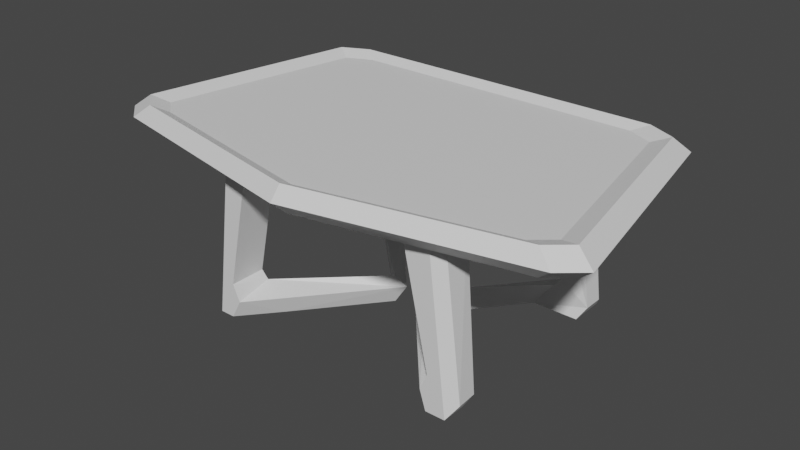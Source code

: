 # Source: table.blend  (saved by Blender 3.3.6; exported with 4.5.12 LTS)
import bpy
from mathutils import Matrix  # noqa: F401  (used for matrix-valued properties, if any)

bpy.ops.wm.read_factory_settings(use_empty=True)
scene = bpy.context.scene
scene.name = 'Scene'

# ---- collections
col_collection = bpy.data.collections.new('Collection'); scene.collection.children.link(col_collection)

# ---- materials (node trees are filled in below, after node groups)
mat_material = bpy.data.materials.new('Material')
mat_material.alpha_threshold = 0.0
mat_material.use_transparent_shadow = False
mat_material.roughness = 0.5
mat_material.line_color = (0.0, 0.0, 0.0, 1.0)

# ---- material node trees
mat_material.use_nodes = True; mat_material.node_tree.nodes.clear()
_N = mat_material.node_tree.nodes; _L = mat_material.node_tree.links
n0 = _N.new('ShaderNodeOutputMaterial'); n0.name = 'Material Output'; n0.location = (300, 300)
n1 = _N.new('ShaderNodeBsdfPrincipled'); n1.name = 'Principled BSDF'; n1.location = (10, 300)
n1.distribution = 'GGX'
n1.subsurface_method = 'RANDOM_WALK_SKIN'
n1.inputs[3].default_value = 1.45
n1.inputs[27].default_value = (0.0, 0.0, 0.0, 1.0)
n1.inputs[28].default_value = 1.0
_L.new(n1.outputs[0], n0.inputs[0])
n0.is_active_output = True

# ---- world
world_world = bpy.data.worlds.new('World'); scene.world = world_world
world_world.use_nodes = True; world_world.node_tree.nodes.clear()
_N = world_world.node_tree.nodes; _L = world_world.node_tree.links
n0 = _N.new('ShaderNodeOutputWorld'); n0.name = 'World Output'; n0.location = (300, 300)
n1 = _N.new('ShaderNodeBackground'); n1.name = 'Background'; n1.location = (10, 300)
n1.inputs[0].default_value = (0.05088, 0.05088, 0.05088, 1.0)
_L.new(n1.outputs[0], n0.inputs[0])
n0.is_active_output = True
world_world.color = (0.05088, 0.05088, 0.05088)
world_world.use_sun_shadow = False
world_world.sun_shadow_jitter_overblur = 0.0

# ---- meshes
me_cube = bpy.data.meshes.new('Cube')
me_cube.from_pydata([(-0.7561, 0.8195, -1.69), (-0.6451, 0.92, -1.69), (0.9213, -0.8419, -1.69), (0.8375, -0.9796, -1.69), (-0.8375, -0.9796, -1.69), (-0.9213, -0.8419, -1.69), (0.6451, 0.92, -1.69), (0.7561, 0.8195, -1.69), (0.0, -1.396, -1.0), (0.0, -1.26, -0.1865), (0.7377, 0.8095, -0.1865), (0.609, 0.9242, -0.1865), (0.6927, 1.0, -1.0), (0.8119, 0.8921, -1.0), (0.8282, -0.9469, -0.1865), (0.9228, -0.7913, -0.1865), (0.9893, -0.892, -1.0), (0.8993, -1.04, -1.0), (-0.609, 0.9242, -0.1865), (-0.7377, 0.8095, -0.1865), (-0.8119, 0.8921, -1.0), (-0.6927, 1.0, -1.0), (-0.9228, -0.7913, -0.1865), (-0.8282, -0.9469, -0.1865), (-0.8993, -1.04, -1.0), (-0.9893, -0.892, -1.0), (0.0, -1.311, -1.69), (-0.5923, 0.8312, -1.408), (-0.6942, 0.7389, -1.408), (0.7689, -0.9129, -1.408), (0.8458, -0.7864, -1.408), (0.0, -1.217, -1.408), (-0.7689, -0.9129, -1.408), (0.6942, 0.7389, -1.408), (-0.8458, -0.7864, -1.408), (0.5923, 0.8312, -1.408)], [(8, 9)], [(17, 8, 26, 3), (25, 22, 19, 20), (7, 2, 30, 33), (17, 14, 9, 23, 24, 8), (10, 11, 18, 19, 22, 23, 9, 14, 15), (13, 10, 15, 16), (10, 13, 12, 11), (24, 23, 22, 25), (14, 17, 16, 15), (18, 21, 20, 19), (21, 18, 11, 12), (20, 21, 1, 0), (24, 25, 5, 4), (13, 16, 2, 7), (8, 24, 4, 26), (12, 13, 7, 6), (21, 12, 6, 1), (25, 20, 0, 5), (16, 17, 3, 2), (28, 27, 35, 33, 30, 29, 31, 32, 34), (6, 7, 33, 35), (1, 6, 35, 27), (4, 5, 34, 32), (3, 26, 31, 29), (2, 3, 29, 30), (0, 1, 27, 28), (26, 4, 32, 31), (5, 0, 28, 34)])
_uv = me_cube.uv_layers.new(name='UVMap')
_uv.uv.foreach_set('vector', [0.375, 0.7626, 0.375, 0.875, 0.375, 0.875, 0.375, 0.7626, 0.375, 0.0135, 0.625, 0.01568, 0.625, 0.2343, 0.375, 0.2365, 0.375, 0.5135, 0.375, 0.7365, 0.375, 0.7365, 0.375, 0.5135, 0.375, 0.7626, 0.625, 0.7644, 0.625, 0.875, 0.625, 0.9856, 0.375, 0.9874, 0.375, 0.875, 0.625, 0.5157, 0.6449, 0.5, 0.8551, 0.5, 0.875, 0.5157, 0.875, 0.7343, 0.8606, 0.75, 0.75, 0.75, 0.6394, 0.75, 0.625, 0.7343, 0.375, 0.5135, 0.625, 0.5157, 0.625, 0.7343, 0.375, 0.7365, 0.625, 0.5157, 0.375, 0.5135, 0.375, 0.4831, 0.625, 0.4801, 0.3754, 0.0, 0.625, 0.0, 0.625, 0.01568, 0.375, 0.0135, 0.625, 0.7644, 0.375, 0.7626, 0.375, 0.7365, 0.625, 0.7343, 0.625, 0.2699, 0.375, 0.2669, 0.375, 0.2365, 0.625, 0.2343, 0.375, 0.2669, 0.625, 0.2699, 0.625, 0.4801, 0.375, 0.4831, 0.375, 0.2365, 0.375, 0.2669, 0.375, 0.2669, 0.375, 0.2365, 0.3754, 0.0, 0.375, 0.0135, 0.375, 0.0135, 0.3754, 0.0, 0.375, 0.5135, 0.375, 0.7365, 0.375, 0.7365, 0.375, 0.5135, 0.375, 0.875, 0.375, 0.9874, 0.375, 0.9874, 0.375, 0.875, 0.375, 0.4831, 0.375, 0.5135, 0.375, 0.5135, 0.375, 0.4831, 0.375, 0.2669, 0.375, 0.4831, 0.375, 0.4831, 0.375, 0.2669, 0.375, 0.0135, 0.375, 0.2365, 0.375, 0.2365, 0.375, 0.0135, 0.375, 0.7365, 0.375, 0.7626, 0.375, 0.7626, 0.375, 0.7365, 0.375, 0.2365, 0.375, 0.2669, 0.375, 0.4831, 0.375, 0.5135, 0.375, 0.7365, 0.375, 0.7626, 0.375, 0.875, 0.375, 0.9874, 0.375, 0.0135, 0.375, 0.4831, 0.375, 0.5135, 0.375, 0.5135, 0.375, 0.4831, 0.375, 0.2669, 0.375, 0.4831, 0.375, 0.4831, 0.375, 0.2669, 0.3754, 0.0, 0.375, 0.0135, 0.375, 0.0135, 0.3754, 0.0, 0.375, 0.7626, 0.375, 0.875, 0.375, 0.875, 0.375, 0.7626, 0.375, 0.7365, 0.375, 0.7626, 0.375, 0.7626, 0.375, 0.7365, 0.375, 0.2365, 0.375, 0.2669, 0.375, 0.2669, 0.375, 0.2365, 0.375, 0.875, 0.375, 0.9874, 0.375, 0.9874, 0.375, 0.875, 0.375, 0.0135, 0.375, 0.2365, 0.375, 0.2365, 0.375, 0.0135])
me_cube.materials.append(mat_material)
me_cube.use_mirror_x = True
me_cube.use_mirror_vertex_groups = False
me_cube.update()
me_cube_004 = bpy.data.meshes.new('Cube.004')
me_cube_004.from_pydata([(1.0, 1.0, 1.0), (-0.138, 1.0, -1.0), (1.0, -1.0, 1.0), (-0.138, -1.0, -1.121), (-1.0, 1.0, 1.0), (-1.53, 1.0, -1.4), (-1.53, -1.0, -1.4), (1.0, 1.0, -1.4), (-0.708, -1.0, -1.4), (5.292, 5.528, -1.122), (4.621, 5.426, -0.9983), (4.621, 5.426, -1.4), (1.0, 11.85, 1.0), (-0.138, 11.85, -1.121), (1.0, 9.852, 1.0), (-0.138, 9.852, -1.0), (-1.0, 9.852, 1.0), (-1.533, 11.85, -1.399), (-1.53, 10.54, -1.4), (-0.4638, 11.85, -1.4), (-0.511, 11.17, -1.4), (-0.5367, 1.0, -0.8841), (-0.5367, -1.0, -0.8841), (-0.5306, 11.85, -0.877), (-0.5306, 9.852, -0.877), (-1.977, 0.745, -1.209), (-1.92, 10.23, -1.217), (-1.0, -0.3552, 1.0), (-0.2949, -1.0, 1.0), (-1.53, -1.0, -1.4), (-1.977, -0.3552, -1.209), (-0.4754, 11.85, 1.0), (-1.0, 11.37, 1.0), (-1.999, 11.37, -1.214)], [], [(27, 4, 25, 30), (26, 33, 17, 18), (21, 0, 2, 22), (0, 4, 27, 28, 2), (5, 7, 8, 6), (7, 1, 10, 11), (10, 9, 11), (19, 13, 9, 11, 20), (1, 3, 9, 10), (31, 12, 23, 13, 19, 17), (1, 7, 5, 25, 4, 0, 21), (16, 26, 18, 20, 15, 24, 14), (23, 12, 14, 24), (17, 19, 20, 18), (13, 15, 10, 9), (15, 20, 11, 10), (8, 7, 11, 9, 3), (1, 21, 22, 3), (13, 23, 24, 15), (29, 30, 25, 5, 6), (12, 31, 32, 16, 14), (27, 30, 29, 28), (28, 29, 6, 8, 3, 22, 2), (33, 32, 31, 17), (16, 32, 33, 26)])
_uv = me_cube_004.uv_layers.new(name='UVMap')
_uv.uv.foreach_set('vector', [0.625, 0.7582, 0.625, 0.25, 0.1648, 0.4801, 0.3207, 0.8324, 0.3897, 1.0, 0.2109, 0.6088, 0.125, 0.5, 0.375, 1.0, 0.398, 0.5, 0.625, 0.5, 0.625, 0.75, 0.398, 0.75, 0.625, 0.5, 0.875, 0.5, 0.875, 0.6694, 0.7869, 0.75, 0.625, 0.75, 0.125, 0.5, 0.375, 0.5, 0.375, 0.75, 0.125, 0.75, 0.375, 0.5, 0.375, 0.5, 0.375, 0.5, 0.375, 0.5, 0.375, 0.5, 0.375, 0.75, 0.375, 0.5, 0.375, 0.5, 0.375, 0.5, 0.375, 0.5, 0.375, 0.75, 0.375, 0.75, 0.375, 0.5, 0.375, 0.75, 0.375, 0.75, 0.375, 0.5, 0.625, 0.3156, 0.625, 0.5, 0.3989, 0.5, 0.375, 0.5, 0.375, 0.5, 0.3752, 0.25, 0.375, 0.5, 0.375, 0.5, 0.375, 0.25, 0.3949, 0.25, 0.625, 0.25, 0.625, 0.5, 0.398, 0.5, 0.625, 1.0, 0.3897, 1.0, 0.375, 1.0, 0.375, 0.75, 0.375, 0.75, 0.3989, 0.75, 0.625, 0.75, 0.3989, 0.5, 0.625, 0.5, 0.625, 0.75, 0.3989, 0.75, 0.125, 0.5, 0.375, 0.5, 0.375, 0.75, 0.125, 0.75, 0.375, 0.5, 0.375, 0.75, 0.375, 0.75, 0.375, 0.5, 0.375, 0.75, 0.375, 0.75, 0.375, 0.75, 0.375, 0.75, 0.375, 0.75, 0.375, 0.5, 0.375, 0.5, 0.375, 0.75, 0.375, 0.75, 0.375, 0.5, 0.398, 0.5, 0.398, 0.75, 0.375, 0.75, 0.375, 0.5, 0.3989, 0.5, 0.3989, 0.75, 0.375, 0.75, 0.375, 1.0, 0.3207, 0.8324, 0.1648, 0.4801, 0.125, 0.5, 0.375, 1.0, 0.625, 0.5, 0.8094, 0.5, 0.875, 0.56, 0.875, 0.75, 0.625, 0.75, 0.625, 0.7582, 0.3207, 0.8324, 0.375, 1.0, 0.625, 0.9119, 0.625, 0.9119, 0.375, 1.0, 0.375, 1.0, 0.375, 0.75, 0.375, 0.75, 0.398, 0.75, 0.625, 0.75, 0.3897, 0.25, 0.625, 0.25, 0.625, 0.3156, 0.3752, 0.25, 0.625, 1.0, 0.625, 0.4299, 0.2109, 0.6088, 0.3897, 1.0])
me_cube_004.materials.append(mat_material)
me_cube_004.use_mirror_vertex_groups = False
me_cube_004.update()
me_cube_006 = bpy.data.meshes.new('Cube.006')
me_cube_006.from_pydata([(1.0, 1.0, 1.0), (-0.138, 1.0, -1.0), (1.0, -1.0, 1.0), (-0.138, -1.0, -1.121), (-1.0, 1.0, 1.0), (-1.53, 1.0, -1.4), (-1.53, -1.0, -1.4), (1.0, 1.0, -1.4), (-0.708, -1.0, -1.4), (5.292, 5.528, -1.122), (4.621, 5.426, -0.9983), (4.621, 5.426, -1.4), (1.0, 11.85, 1.0), (-0.138, 11.85, -1.121), (1.0, 9.852, 1.0), (-0.138, 9.852, -1.0), (-1.0, 9.852, 1.0), (-1.533, 11.85, -1.399), (-1.53, 10.54, -1.4), (-0.4638, 11.85, -1.4), (-0.511, 11.17, -1.4), (-0.5367, 1.0, -0.8841), (-0.5367, -1.0, -0.8841), (-0.5306, 11.85, -0.877), (-0.5306, 9.852, -0.877), (-1.977, 0.745, -1.209), (-1.92, 10.23, -1.217), (-1.0, -0.3552, 1.0), (-0.2949, -1.0, 1.0), (-1.53, -1.0, -1.4), (-1.977, -0.3552, -1.209), (-0.4754, 11.85, 1.0), (-1.0, 11.37, 1.0), (-1.999, 11.37, -1.214)], [], [(27, 4, 25, 30), (26, 33, 17, 18), (21, 0, 2, 22), (0, 4, 27, 28, 2), (5, 7, 8, 6), (7, 1, 10, 11), (10, 9, 11), (19, 13, 9, 11, 20), (1, 3, 9, 10), (31, 12, 23, 13, 19, 17), (1, 7, 5, 25, 4, 0, 21), (16, 26, 18, 20, 15, 24, 14), (23, 12, 14, 24), (17, 19, 20, 18), (13, 15, 10, 9), (15, 20, 11, 10), (8, 7, 11, 9, 3), (1, 21, 22, 3), (13, 23, 24, 15), (29, 30, 25, 5, 6), (12, 31, 32, 16, 14), (27, 30, 29, 28), (28, 29, 6, 8, 3, 22, 2), (33, 32, 31, 17), (16, 32, 33, 26)])
_uv = me_cube_006.uv_layers.new(name='UVMap')
_uv.uv.foreach_set('vector', [0.625, 0.7582, 0.625, 0.25, 0.1648, 0.4801, 0.3207, 0.8324, 0.3897, 1.0, 0.2109, 0.6088, 0.125, 0.5, 0.375, 1.0, 0.398, 0.5, 0.625, 0.5, 0.625, 0.75, 0.398, 0.75, 0.625, 0.5, 0.875, 0.5, 0.875, 0.6694, 0.7869, 0.75, 0.625, 0.75, 0.125, 0.5, 0.375, 0.5, 0.375, 0.75, 0.125, 0.75, 0.375, 0.5, 0.375, 0.5, 0.375, 0.5, 0.375, 0.5, 0.375, 0.5, 0.375, 0.75, 0.375, 0.5, 0.375, 0.5, 0.375, 0.5, 0.375, 0.5, 0.375, 0.75, 0.375, 0.75, 0.375, 0.5, 0.375, 0.75, 0.375, 0.75, 0.375, 0.5, 0.625, 0.3156, 0.625, 0.5, 0.3989, 0.5, 0.375, 0.5, 0.375, 0.5, 0.3752, 0.25, 0.375, 0.5, 0.375, 0.5, 0.375, 0.25, 0.3949, 0.25, 0.625, 0.25, 0.625, 0.5, 0.398, 0.5, 0.625, 1.0, 0.3897, 1.0, 0.375, 1.0, 0.375, 0.75, 0.375, 0.75, 0.3989, 0.75, 0.625, 0.75, 0.3989, 0.5, 0.625, 0.5, 0.625, 0.75, 0.3989, 0.75, 0.125, 0.5, 0.375, 0.5, 0.375, 0.75, 0.125, 0.75, 0.375, 0.5, 0.375, 0.75, 0.375, 0.75, 0.375, 0.5, 0.375, 0.75, 0.375, 0.75, 0.375, 0.75, 0.375, 0.75, 0.375, 0.75, 0.375, 0.5, 0.375, 0.5, 0.375, 0.75, 0.375, 0.75, 0.375, 0.5, 0.398, 0.5, 0.398, 0.75, 0.375, 0.75, 0.375, 0.5, 0.3989, 0.5, 0.3989, 0.75, 0.375, 0.75, 0.375, 1.0, 0.3207, 0.8324, 0.1648, 0.4801, 0.125, 0.5, 0.375, 1.0, 0.625, 0.5, 0.8094, 0.5, 0.875, 0.56, 0.875, 0.75, 0.625, 0.75, 0.625, 0.7582, 0.3207, 0.8324, 0.375, 1.0, 0.625, 0.9119, 0.625, 0.9119, 0.375, 1.0, 0.375, 1.0, 0.375, 0.75, 0.375, 0.75, 0.398, 0.75, 0.625, 0.75, 0.3897, 0.25, 0.625, 0.25, 0.625, 0.3156, 0.3752, 0.25, 0.625, 1.0, 0.625, 0.4299, 0.2109, 0.6088, 0.3897, 1.0])
me_cube_006.materials.append(mat_material)
me_cube_006.use_mirror_vertex_groups = False
me_cube_006.update()

# ---- objects
ob_cube = bpy.data.objects.new('Cube', me_cube)
ob_cube_004 = bpy.data.objects.new('Cube.004', me_cube_004)
ob_cube_001 = bpy.data.objects.new('Cube.001', me_cube_006)

# ---- transforms, parenting, visibility, modifiers, constraints
ob_cube.location = (0.0, 0.1962, 2.589)
ob_cube.scale = (4.734, 2.463, -0.3615)
ob_cube.lock_rotations_4d = False
ob_cube.empty_display_type = 'ARROWS'
ob_cube.lineart.crease_threshold = 0.0
ob_cube.use_mesh_mirror_x = True
ob_cube_004.location = (-1.959, -1.888, 1.491)
ob_cube_004.scale = (0.348, 0.348, 1.302)
ob_cube_004.lock_rotations_4d = False
ob_cube_004.empty_display_type = 'ARROWS'
ob_cube_004.lineart.crease_threshold = 0.0
ob_cube_001.location = (1.959, 1.894, 1.491)
ob_cube_001.rotation_euler = (0.0, -0.0, 3.142)
ob_cube_001.scale = (0.348, 0.348, 1.302)
ob_cube_001.lock_rotations_4d = False
ob_cube_001.empty_display_type = 'ARROWS'
ob_cube_001.lineart.crease_threshold = 0.0

# ---- collection membership
col_collection.objects.link(ob_cube)
col_collection.objects.link(ob_cube_004)
col_collection.objects.link(ob_cube_001)

# ---- scene / render settings (as saved in the file)
scene.frame_start = 1; scene.frame_end = 250; scene.frame_set(1)
scene.render.engine = 'BLENDER_EEVEE_NEXT'
scene.cycles.sampling_pattern = 'TABULATED_SOBOL'
scene.cycles.use_light_tree = False
scene.view_settings.view_transform = 'Filmic'
bpy.context.view_layer.update()

# ---- added for rendering (the .blend has no active camera and no usable light): camera, sun
cam_auto = bpy.data.cameras.new('AutoCamera')
cam_auto.lens = 50.0
cam_auto.sensor_width = 36.0
cam_auto.clip_end = 1000.0
ob_auto_camera = bpy.data.objects.new('AutoCamera', cam_auto)
scene.collection.objects.link(ob_auto_camera)
ob_auto_camera.location = (10.7508, -13.1922, 10.0351)
ob_auto_camera.rotation_euler = (1.09748, -7.21219e-08, 0.694738)
scene.camera = ob_auto_camera
light_auto_sun = bpy.data.lights.new('AutoSun', 'SUN')
light_auto_sun.energy = 3.0
light_auto_sun.angle = 0.0523599
ob_auto_sun = bpy.data.objects.new('AutoSun', light_auto_sun)
scene.collection.objects.link(ob_auto_sun)
ob_auto_sun.rotation_euler = (0.872665, 0.174533, 0.523599)
bpy.context.view_layer.update()
